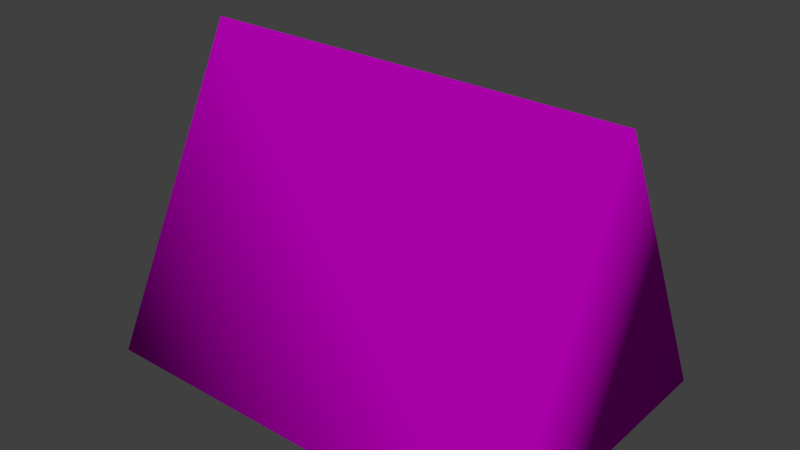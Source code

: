 # Source: zeltblau.blend  (saved by Blender 2.78.0; exported with 4.5.12 LTS)
import bpy
from mathutils import Matrix  # noqa: F401  (used for matrix-valued properties, if any)

bpy.ops.wm.read_factory_settings(use_empty=True)
scene = bpy.context.scene
scene.name = 'Scene'

# ---- collections
col_collection_1 = bpy.data.collections.new('Collection 1'); scene.collection.children.link(col_collection_1)

# ---- images (referenced by path relative to the original .blend; pixels are not part of the script)
import os
ASSET_DIR = os.environ.get("B2B_ASSET_DIR", "")  # directory of the original .blend (textures are referenced by path, not embedded)
HERE = os.path.dirname(os.path.abspath(__file__))  # packed textures are extracted next to this script under _unpacked/

def load_image(name, relpath, width, height, colorspace="sRGB"):
    """Load a texture the original file referenced (path relative to the .blend, or extracted next to this script)."""
    p = next((c for c in (os.path.join(HERE, relpath), os.path.join(ASSET_DIR, relpath)) if relpath and os.path.exists(c)), "")
    if p:
        img = bpy.data.images.load(p, check_existing=True)
        img.name = name
    else:  # same state as the original file: an image datablock whose file is absent (Cycles renders it pink)
        img = bpy.data.images.new(name, width, height)
        img.source = "FILE"
        img.filepath = "//" + (relpath or name)
    img.colorspace_settings.name = colorspace
    return img
img_zelt_png = load_image('zelt.png', 'zelt.png', 1024, 1024, 'sRGB')

# ---- materials (node trees are filled in below, after node groups)
mat_material_002 = bpy.data.materials.new('Material.002')
mat_material_002.alpha_threshold = 0.0
mat_material_002.roughness = 0.5

# ---- material node trees
mat_material_002.use_nodes = True; mat_material_002.node_tree.nodes.clear()
_N = mat_material_002.node_tree.nodes; _L = mat_material_002.node_tree.links
n0 = _N.new('ShaderNodeOutputMaterial'); n0.name = 'Material Output'; n0.location = (300, 300)
n1 = _N.new('ShaderNodeBsdfDiffuse'); n1.name = 'Diffuse BSDF'; n1.location = (10, 300)
n2 = _N.new('ShaderNodeTexImage'); n2.name = 'Image Texture'; n2.location = (-180, 300)
n2.width = 140
n2.image = img_zelt_png
_L.new(n1.outputs[0], n0.inputs[0])
_L.new(n2.outputs[0], n1.inputs[0])
n0.is_active_output = True

# ---- world
world_world = bpy.data.worlds.new('World'); scene.world = world_world
world_world.color = (0.05088, 0.05088, 0.05088)
world_world.use_sun_shadow = False
world_world.sun_shadow_jitter_overblur = 0.0
world_world.cycles.sampling_method = 'MANUAL'

# ---- meshes
me_cube = bpy.data.meshes.new('Cube')
me_cube.from_pydata([(-0.9991, -0.05096, -0.7842), (-0.9991, -0.05096, 0.7842), (-0.9991, 0.05096, -0.7842), (-0.9991, 0.05096, 0.7842), (-0.9298, -0.05096, -0.7842), (-0.9298, -0.05096, 0.7842), (-0.9298, 0.05096, -0.7842), (-0.9298, 0.05096, 0.7842), (1.0, 1.0, -1.0), (1.0, -1.0, -1.0), (-1.0, -1.0, -1.0), (-1.0, 1.0, -1.0), (1.0, -1.788e-07, 1.0), (1.0, -1.192e-07, 1.0), (-1.0, -1.788e-07, 1.0), (-1.0, -2.384e-07, 1.0), (-1.0, -0.7524, -0.7524), (-1.0, 0.7524, -0.7524), (-1.0, -1.272e-07, 0.7524), (-1.0, -1.72e-07, 0.7524), (0.8003, -0.7524, -0.7524), (0.8003, 0.7524, -0.7524), (0.8003, -1.979e-06, 0.7524), (0.8003, -2.023e-06, 0.7524)], [], [(0, 1, 3, 2), (2, 3, 7, 6), (6, 7, 5, 4), (4, 5, 1, 0), (2, 6, 4, 0), (7, 3, 1, 5), (8, 9, 10, 11), (12, 15, 14, 13), (8, 12, 13, 9), (9, 13, 14, 10), (14, 15, 19, 18), (12, 8, 11, 15), (19, 17, 21, 23), (15, 11, 17, 19), (11, 10, 16, 17), (10, 14, 18, 16), (20, 22, 23, 21), (17, 16, 20, 21), (18, 19, 23, 22), (16, 18, 22, 20)])
me_cube.polygons.foreach_set('use_smooth', [True] * 20)
_uv = me_cube.uv_layers.new(name='UVMap')
_uv.uv.foreach_set('vector', [0.8551, 0.4778, 0.8551, 0.697, 0.8467, 0.697, 0.8467, 0.4778, 0.9069, 0.6141, 0.9069, 0.8306, 0.9011, 0.8306, 0.9011, 0.614, 0.9535, 0.5312, 0.9535, 0.7503, 0.9451, 0.7503, 0.9451, 0.5312, 0.8717, 0.842, 0.8717, 0.6229, 0.8774, 0.6229, 0.8774, 0.842, 0.905, 0.4938, 0.9108, 0.4938, 0.9108, 0.508, 0.905, 0.508, 0.9, 0.4665, 0.9058, 0.4665, 0.9058, 0.4808, 0.9, 0.4808, 0.6893, 0.0792, 0.7671, 0.0792, 0.7671, 0.2108, 0.6893, 0.2108, 0.6689, 0.5726, 0.6689, 0.8521, 0.6689, 0.8521, 0.6689, 0.5726, 0.6218, 0.6456, 0.6218, 0.8599, 0.6218, 0.8599, 0.5205, 0.7313, 0.577, 0.7491, 0.4883, 0.7491, 0.4883, 0.599, 0.577, 0.599, 0.7285, 0.3741, 0.7285, 0.3741, 0.7285, 0.4083, 0.7285, 0.4083, 0.4834, 0.5095, 0.4834, 0.3422, 0.5761, 0.3397, 0.5761, 0.507, 0.2631, 0.06352, 0.3296, 0.06352, 0.3296, 0.198, 0.2631, 0.198, 0.6934, 0.5015, 0.6934, 0.814, 0.6842, 0.7676, 0.6842, 0.5325, 0.57, 0.2036, 0.4222, 0.07863, 0.4497, 0.06316, 0.5609, 0.1572, 0.5639, 0.5616, 0.7117, 0.3741, 0.7025, 0.4051, 0.5913, 0.5461, 0.08615, 0.15, 0.1595, 0.05696, 0.1595, 0.05696, 0.1595, 0.212, 0.3428, 0.06738, 0.3999, 0.06738, 0.3999, 0.1829, 0.3428, 0.1829, 0.5778, 0.1215, 0.5778, 0.1215, 0.4366, 0.1376, 0.4366, 0.1376, 0.2321, 0.2031, 0.1691, 0.2069, 0.1691, 0.06729, 0.2321, 0.06355])
me_cube.materials.append(mat_material_002)
me_cube.use_remesh_preserve_volume = False
me_cube.use_remesh_preserve_attributes = False
me_cube.use_mirror_vertex_groups = False
me_cube.update()

# ---- objects
ob_cube = bpy.data.objects.new('Cube', me_cube)

# ---- transforms, parenting, visibility, modifiers, constraints
ob_cube.location = (0.2479, 0.0, 0.0)
ob_cube.scale = (3.08, 2.094, 2.094)
ob_cube.lock_rotations_4d = False
ob_cube.empty_display_type = 'ARROWS'
ob_cube.lineart.crease_threshold = 0.0

# ---- collection membership
col_collection_1.objects.link(ob_cube)

# ---- scene / render settings (as saved in the file)
scene.frame_start = 1; scene.frame_end = 250; scene.frame_set(1)
scene.render.engine = 'CYCLES'
scene.render.resolution_percentage = 50
scene.render.dither_intensity = 0.0
scene.cycles.use_denoising = False
scene.cycles.samples = 128
scene.cycles.sampling_pattern = 'TABULATED_SOBOL'
scene.cycles.light_sampling_threshold = 0.0
scene.cycles.use_adaptive_sampling = False
scene.cycles.use_light_tree = False
scene.cycles.blur_glossy = 0.0
scene.cycles.sample_clamp_indirect = 0.0
scene.view_settings.view_transform = 'Standard'
bpy.context.view_layer.update()

# ---- added for rendering (the .blend has no active camera and no usable light): camera, sun
cam_auto = bpy.data.cameras.new('AutoCamera')
cam_auto.lens = 50.0
cam_auto.sensor_width = 36.0
cam_auto.clip_end = 1000.0
ob_auto_camera = bpy.data.objects.new('AutoCamera', cam_auto)
scene.collection.objects.link(ob_auto_camera)
ob_auto_camera.location = (8.15389, -9.48717, 6.32478)
ob_auto_camera.rotation_euler = (1.09748, -7.21219e-08, 0.694738)
scene.camera = ob_auto_camera
light_auto_sun = bpy.data.lights.new('AutoSun', 'SUN')
light_auto_sun.energy = 3.0
light_auto_sun.angle = 0.0523599
ob_auto_sun = bpy.data.objects.new('AutoSun', light_auto_sun)
scene.collection.objects.link(ob_auto_sun)
ob_auto_sun.rotation_euler = (0.872665, 0.174533, 0.523599)
bpy.context.view_layer.update()
